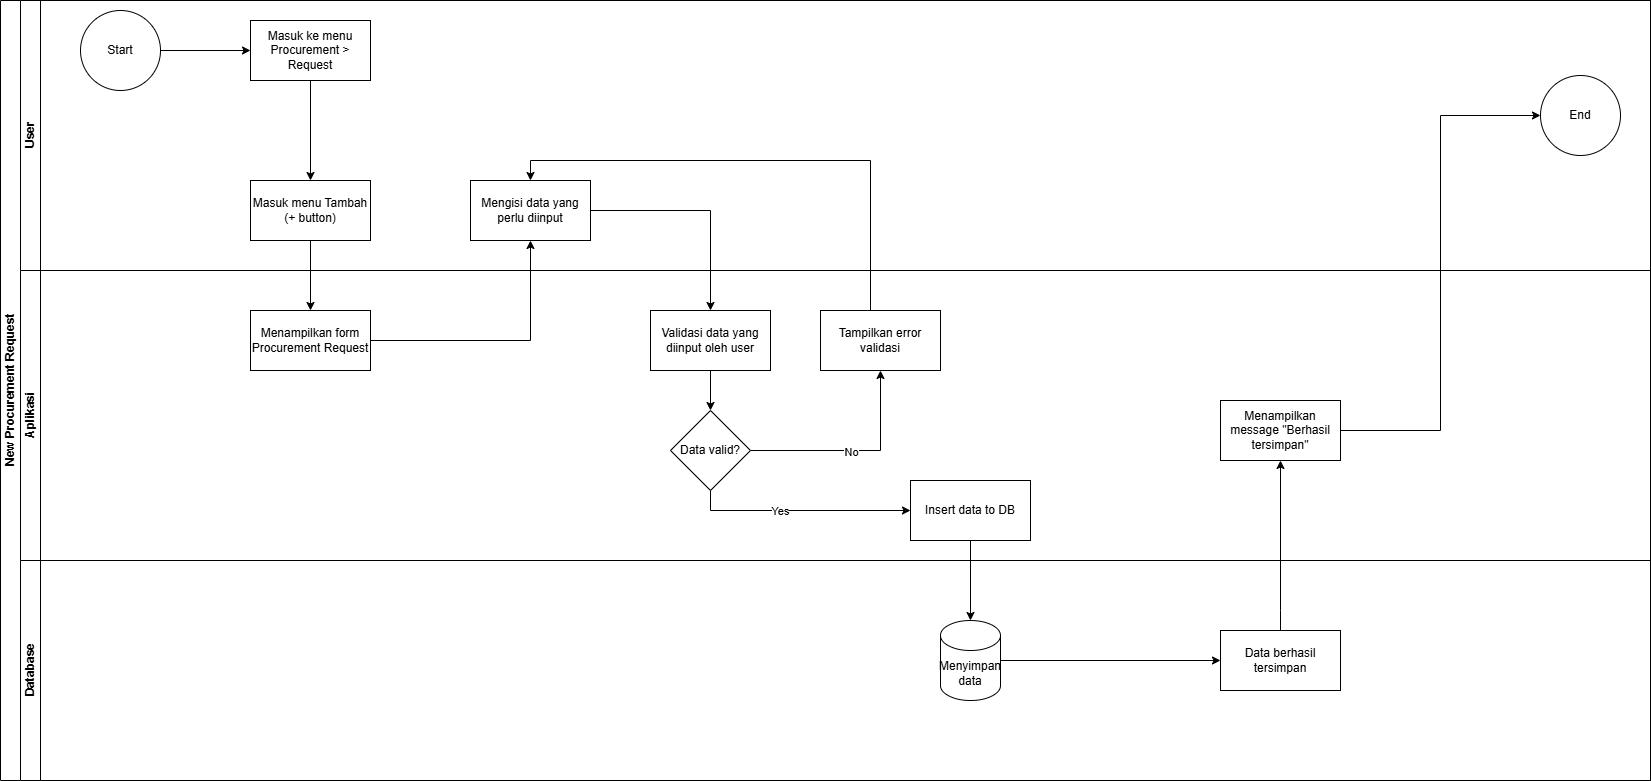

The diagram above was exported from draw.io. Its source (the exported page's mxGraphModel, read from the mxfile embedded in the PNG):
<mxGraphModel dx="1418" dy="756" grid="1" gridSize="10" guides="1" tooltips="1" connect="1" arrows="1" fold="1" page="1" pageScale="1" pageWidth="850" pageHeight="1100" math="0" shadow="0">
  <root>
    <mxCell id="0" />
    <mxCell id="1" parent="0" />
    <mxCell id="I-a-gwRmfHdXJv7ZwXi9-1" value="New Procurement Request" style="swimlane;html=1;childLayout=stackLayout;resizeParent=1;resizeParentMax=0;horizontal=0;startSize=20;horizontalStack=0;" parent="1" vertex="1">
      <mxGeometry width="1650" height="780" as="geometry" />
    </mxCell>
    <mxCell id="I-a-gwRmfHdXJv7ZwXi9-2" value="User" style="swimlane;startSize=20;horizontal=0;html=1;" parent="I-a-gwRmfHdXJv7ZwXi9-1" vertex="1">
      <mxGeometry x="20" width="1630" height="270" as="geometry" />
    </mxCell>
    <mxCell id="I-a-gwRmfHdXJv7ZwXi9-3" value="" style="edgeStyle=orthogonalEdgeStyle;rounded=0;orthogonalLoop=1;jettySize=auto;html=1;entryX=0;entryY=0.5;entryDx=0;entryDy=0;" parent="I-a-gwRmfHdXJv7ZwXi9-2" source="I-a-gwRmfHdXJv7ZwXi9-4" target="I-a-gwRmfHdXJv7ZwXi9-10" edge="1">
      <mxGeometry relative="1" as="geometry">
        <mxPoint x="250" y="50" as="targetPoint" />
      </mxGeometry>
    </mxCell>
    <mxCell id="I-a-gwRmfHdXJv7ZwXi9-4" value="Start" style="ellipse;whiteSpace=wrap;html=1;aspect=fixed;" parent="I-a-gwRmfHdXJv7ZwXi9-2" vertex="1">
      <mxGeometry x="60" y="10" width="80" height="80" as="geometry" />
    </mxCell>
    <mxCell id="I-a-gwRmfHdXJv7ZwXi9-6" value="End" style="ellipse;whiteSpace=wrap;html=1;" parent="I-a-gwRmfHdXJv7ZwXi9-2" vertex="1">
      <mxGeometry x="1520" y="75" width="80" height="80" as="geometry" />
    </mxCell>
    <mxCell id="I-a-gwRmfHdXJv7ZwXi9-10" value="Masuk ke menu Procurement &amp;gt; Request" style="whiteSpace=wrap;html=1;rounded=0;" parent="I-a-gwRmfHdXJv7ZwXi9-2" vertex="1">
      <mxGeometry x="230" y="20" width="120" height="60" as="geometry" />
    </mxCell>
    <mxCell id="I-a-gwRmfHdXJv7ZwXi9-39" value="Masuk menu Tambah (+ button)" style="whiteSpace=wrap;html=1;rounded=0;" parent="I-a-gwRmfHdXJv7ZwXi9-2" vertex="1">
      <mxGeometry x="230" y="180" width="120" height="60" as="geometry" />
    </mxCell>
    <mxCell id="I-a-gwRmfHdXJv7ZwXi9-12" value="" style="edgeStyle=orthogonalEdgeStyle;rounded=0;orthogonalLoop=1;jettySize=auto;html=1;entryX=0.5;entryY=0;entryDx=0;entryDy=0;" parent="I-a-gwRmfHdXJv7ZwXi9-2" source="I-a-gwRmfHdXJv7ZwXi9-10" target="I-a-gwRmfHdXJv7ZwXi9-39" edge="1">
      <mxGeometry relative="1" as="geometry">
        <mxPoint x="290" y="190" as="targetPoint" />
      </mxGeometry>
    </mxCell>
    <mxCell id="I-a-gwRmfHdXJv7ZwXi9-45" value="Mengisi data yang perlu diinput" style="whiteSpace=wrap;html=1;rounded=0;" parent="I-a-gwRmfHdXJv7ZwXi9-2" vertex="1">
      <mxGeometry x="450" y="180" width="120" height="60" as="geometry" />
    </mxCell>
    <mxCell id="I-a-gwRmfHdXJv7ZwXi9-41" value="" style="edgeStyle=orthogonalEdgeStyle;rounded=0;orthogonalLoop=1;jettySize=auto;html=1;" parent="I-a-gwRmfHdXJv7ZwXi9-1" source="I-a-gwRmfHdXJv7ZwXi9-39" target="I-a-gwRmfHdXJv7ZwXi9-11" edge="1">
      <mxGeometry relative="1" as="geometry" />
    </mxCell>
    <mxCell id="I-a-gwRmfHdXJv7ZwXi9-9" value="Aplikasi" style="swimlane;startSize=20;horizontal=0;html=1;" parent="I-a-gwRmfHdXJv7ZwXi9-1" vertex="1">
      <mxGeometry x="20" y="270" width="1630" height="290" as="geometry" />
    </mxCell>
    <mxCell id="I-a-gwRmfHdXJv7ZwXi9-11" value="Menampilkan form Procurement Request" style="whiteSpace=wrap;html=1;rounded=0;" parent="I-a-gwRmfHdXJv7ZwXi9-9" vertex="1">
      <mxGeometry x="230" y="40" width="120" height="60" as="geometry" />
    </mxCell>
    <mxCell id="I-a-gwRmfHdXJv7ZwXi9-13" value="" style="edgeStyle=orthogonalEdgeStyle;rounded=0;orthogonalLoop=1;jettySize=auto;html=1;" parent="I-a-gwRmfHdXJv7ZwXi9-9" edge="1">
      <mxGeometry relative="1" as="geometry">
        <mxPoint x="480" y="70" as="targetPoint" />
      </mxGeometry>
    </mxCell>
    <mxCell id="I-a-gwRmfHdXJv7ZwXi9-14" value="No" style="edgeLabel;html=1;align=center;verticalAlign=middle;resizable=0;points=[];" parent="I-a-gwRmfHdXJv7ZwXi9-13" vertex="1" connectable="0">
      <mxGeometry x="-0.1333" y="-3" relative="1" as="geometry">
        <mxPoint as="offset" />
      </mxGeometry>
    </mxCell>
    <mxCell id="I-a-gwRmfHdXJv7ZwXi9-15" value="" style="edgeStyle=orthogonalEdgeStyle;rounded=0;orthogonalLoop=1;jettySize=auto;html=1;" parent="I-a-gwRmfHdXJv7ZwXi9-9" edge="1">
      <mxGeometry relative="1" as="geometry">
        <mxPoint x="520" y="170" as="sourcePoint" />
      </mxGeometry>
    </mxCell>
    <mxCell id="I-a-gwRmfHdXJv7ZwXi9-18" value="" style="edgeStyle=orthogonalEdgeStyle;rounded=0;orthogonalLoop=1;jettySize=auto;html=1;" parent="I-a-gwRmfHdXJv7ZwXi9-9" edge="1">
      <mxGeometry relative="1" as="geometry">
        <mxPoint x="700" y="170" as="sourcePoint" />
      </mxGeometry>
    </mxCell>
    <mxCell id="I-a-gwRmfHdXJv7ZwXi9-20" value="" style="edgeStyle=orthogonalEdgeStyle;rounded=0;orthogonalLoop=1;jettySize=auto;html=1;" parent="I-a-gwRmfHdXJv7ZwXi9-9" edge="1">
      <mxGeometry relative="1" as="geometry">
        <mxPoint x="1000" y="170" as="sourcePoint" />
      </mxGeometry>
    </mxCell>
    <mxCell id="I-a-gwRmfHdXJv7ZwXi9-21" value="Yes" style="edgeLabel;html=1;align=center;verticalAlign=middle;resizable=0;points=[];" parent="I-a-gwRmfHdXJv7ZwXi9-20" vertex="1" connectable="0">
      <mxGeometry x="-0.0725" y="-2" relative="1" as="geometry">
        <mxPoint as="offset" />
      </mxGeometry>
    </mxCell>
    <mxCell id="I-a-gwRmfHdXJv7ZwXi9-22" value="" style="edgeStyle=orthogonalEdgeStyle;rounded=0;orthogonalLoop=1;jettySize=auto;html=1;" parent="I-a-gwRmfHdXJv7ZwXi9-9" edge="1">
      <mxGeometry relative="1" as="geometry">
        <mxPoint x="960" y="90" as="targetPoint" />
      </mxGeometry>
    </mxCell>
    <mxCell id="I-a-gwRmfHdXJv7ZwXi9-23" value="No" style="edgeLabel;html=1;align=center;verticalAlign=middle;resizable=0;points=[];" parent="I-a-gwRmfHdXJv7ZwXi9-22" vertex="1" connectable="0">
      <mxGeometry x="-0.0804" relative="1" as="geometry">
        <mxPoint as="offset" />
      </mxGeometry>
    </mxCell>
    <mxCell id="I-a-gwRmfHdXJv7ZwXi9-25" style="edgeStyle=orthogonalEdgeStyle;rounded=0;orthogonalLoop=1;jettySize=auto;html=1;entryX=0;entryY=0.5;entryDx=0;entryDy=0;" parent="I-a-gwRmfHdXJv7ZwXi9-9" edge="1">
      <mxGeometry relative="1" as="geometry">
        <mxPoint x="870" y="170" as="sourcePoint" />
      </mxGeometry>
    </mxCell>
    <mxCell id="I-a-gwRmfHdXJv7ZwXi9-51" value="" style="edgeStyle=orthogonalEdgeStyle;rounded=0;orthogonalLoop=1;jettySize=auto;html=1;" parent="I-a-gwRmfHdXJv7ZwXi9-9" source="I-a-gwRmfHdXJv7ZwXi9-48" target="I-a-gwRmfHdXJv7ZwXi9-50" edge="1">
      <mxGeometry relative="1" as="geometry" />
    </mxCell>
    <mxCell id="I-a-gwRmfHdXJv7ZwXi9-48" value="Validasi data yang diinput oleh user" style="whiteSpace=wrap;html=1;rounded=0;" parent="I-a-gwRmfHdXJv7ZwXi9-9" vertex="1">
      <mxGeometry x="630" y="40" width="120" height="60" as="geometry" />
    </mxCell>
    <mxCell id="I-a-gwRmfHdXJv7ZwXi9-53" value="" style="edgeStyle=orthogonalEdgeStyle;rounded=0;orthogonalLoop=1;jettySize=auto;html=1;" parent="I-a-gwRmfHdXJv7ZwXi9-9" source="I-a-gwRmfHdXJv7ZwXi9-50" target="I-a-gwRmfHdXJv7ZwXi9-52" edge="1">
      <mxGeometry relative="1" as="geometry" />
    </mxCell>
    <mxCell id="I-a-gwRmfHdXJv7ZwXi9-55" value="No" style="edgeLabel;html=1;align=center;verticalAlign=middle;resizable=0;points=[];" parent="I-a-gwRmfHdXJv7ZwXi9-53" connectable="0" vertex="1">
      <mxGeometry x="-0.0429" y="-1" relative="1" as="geometry">
        <mxPoint as="offset" />
      </mxGeometry>
    </mxCell>
    <mxCell id="I-a-gwRmfHdXJv7ZwXi9-58" value="" style="edgeStyle=orthogonalEdgeStyle;rounded=0;orthogonalLoop=1;jettySize=auto;html=1;exitX=0.5;exitY=1;exitDx=0;exitDy=0;" parent="I-a-gwRmfHdXJv7ZwXi9-9" source="I-a-gwRmfHdXJv7ZwXi9-50" target="I-a-gwRmfHdXJv7ZwXi9-57" edge="1">
      <mxGeometry relative="1" as="geometry" />
    </mxCell>
    <mxCell id="I-a-gwRmfHdXJv7ZwXi9-59" value="Yes" style="edgeLabel;html=1;align=center;verticalAlign=middle;resizable=0;points=[];" parent="I-a-gwRmfHdXJv7ZwXi9-58" connectable="0" vertex="1">
      <mxGeometry x="-0.1935" relative="1" as="geometry">
        <mxPoint as="offset" />
      </mxGeometry>
    </mxCell>
    <mxCell id="I-a-gwRmfHdXJv7ZwXi9-50" value="Data valid?" style="rhombus;whiteSpace=wrap;html=1;rounded=0;" parent="I-a-gwRmfHdXJv7ZwXi9-9" vertex="1">
      <mxGeometry x="650" y="140" width="80" height="80" as="geometry" />
    </mxCell>
    <mxCell id="I-a-gwRmfHdXJv7ZwXi9-52" value="Tampilkan error validasi" style="whiteSpace=wrap;html=1;rounded=0;" parent="I-a-gwRmfHdXJv7ZwXi9-9" vertex="1">
      <mxGeometry x="800" y="40" width="120" height="60" as="geometry" />
    </mxCell>
    <mxCell id="I-a-gwRmfHdXJv7ZwXi9-57" value="Insert data to DB" style="whiteSpace=wrap;html=1;rounded=0;" parent="I-a-gwRmfHdXJv7ZwXi9-9" vertex="1">
      <mxGeometry x="890" y="210" width="120" height="60" as="geometry" />
    </mxCell>
    <mxCell id="I-a-gwRmfHdXJv7ZwXi9-65" value="Menampilkan message &quot;Berhasil tersimpan&quot;" style="whiteSpace=wrap;html=1;" parent="I-a-gwRmfHdXJv7ZwXi9-9" vertex="1">
      <mxGeometry x="1200" y="130" width="120" height="60" as="geometry" />
    </mxCell>
    <mxCell id="I-a-gwRmfHdXJv7ZwXi9-29" value="Database" style="swimlane;startSize=20;horizontal=0;html=1;" parent="I-a-gwRmfHdXJv7ZwXi9-1" vertex="1">
      <mxGeometry x="20" y="560" width="1630" height="220" as="geometry" />
    </mxCell>
    <mxCell id="I-a-gwRmfHdXJv7ZwXi9-60" value="Menyimpan data" style="shape=cylinder3;whiteSpace=wrap;html=1;boundedLbl=1;backgroundOutline=1;size=15;" parent="I-a-gwRmfHdXJv7ZwXi9-29" vertex="1">
      <mxGeometry x="920" y="60" width="60" height="80" as="geometry" />
    </mxCell>
    <mxCell id="I-a-gwRmfHdXJv7ZwXi9-62" value="Data berhasil tersimpan" style="whiteSpace=wrap;html=1;" parent="I-a-gwRmfHdXJv7ZwXi9-29" vertex="1">
      <mxGeometry x="1200" y="70" width="120" height="60" as="geometry" />
    </mxCell>
    <mxCell id="I-a-gwRmfHdXJv7ZwXi9-63" value="" style="edgeStyle=orthogonalEdgeStyle;rounded=0;orthogonalLoop=1;jettySize=auto;html=1;" parent="I-a-gwRmfHdXJv7ZwXi9-29" source="I-a-gwRmfHdXJv7ZwXi9-60" target="I-a-gwRmfHdXJv7ZwXi9-62" edge="1">
      <mxGeometry relative="1" as="geometry" />
    </mxCell>
    <mxCell id="I-a-gwRmfHdXJv7ZwXi9-46" value="" style="edgeStyle=orthogonalEdgeStyle;rounded=0;orthogonalLoop=1;jettySize=auto;html=1;" parent="I-a-gwRmfHdXJv7ZwXi9-1" source="I-a-gwRmfHdXJv7ZwXi9-11" target="I-a-gwRmfHdXJv7ZwXi9-45" edge="1">
      <mxGeometry relative="1" as="geometry" />
    </mxCell>
    <mxCell id="I-a-gwRmfHdXJv7ZwXi9-49" value="" style="edgeStyle=orthogonalEdgeStyle;rounded=0;orthogonalLoop=1;jettySize=auto;html=1;" parent="I-a-gwRmfHdXJv7ZwXi9-1" source="I-a-gwRmfHdXJv7ZwXi9-45" target="I-a-gwRmfHdXJv7ZwXi9-48" edge="1">
      <mxGeometry relative="1" as="geometry" />
    </mxCell>
    <mxCell id="I-a-gwRmfHdXJv7ZwXi9-54" style="edgeStyle=orthogonalEdgeStyle;rounded=0;orthogonalLoop=1;jettySize=auto;html=1;entryX=0.5;entryY=0;entryDx=0;entryDy=0;" parent="I-a-gwRmfHdXJv7ZwXi9-1" source="I-a-gwRmfHdXJv7ZwXi9-52" target="I-a-gwRmfHdXJv7ZwXi9-45" edge="1">
      <mxGeometry relative="1" as="geometry">
        <Array as="points">
          <mxPoint x="870" y="160" />
          <mxPoint x="530" y="160" />
        </Array>
      </mxGeometry>
    </mxCell>
    <mxCell id="I-a-gwRmfHdXJv7ZwXi9-61" value="" style="edgeStyle=orthogonalEdgeStyle;rounded=0;orthogonalLoop=1;jettySize=auto;html=1;" parent="I-a-gwRmfHdXJv7ZwXi9-1" source="I-a-gwRmfHdXJv7ZwXi9-57" target="I-a-gwRmfHdXJv7ZwXi9-60" edge="1">
      <mxGeometry relative="1" as="geometry" />
    </mxCell>
    <mxCell id="I-a-gwRmfHdXJv7ZwXi9-66" value="" style="edgeStyle=orthogonalEdgeStyle;rounded=0;orthogonalLoop=1;jettySize=auto;html=1;" parent="I-a-gwRmfHdXJv7ZwXi9-1" source="I-a-gwRmfHdXJv7ZwXi9-62" target="I-a-gwRmfHdXJv7ZwXi9-65" edge="1">
      <mxGeometry relative="1" as="geometry">
        <Array as="points">
          <mxPoint x="1280" y="610" />
          <mxPoint x="1280" y="610" />
        </Array>
      </mxGeometry>
    </mxCell>
    <mxCell id="I-a-gwRmfHdXJv7ZwXi9-68" style="edgeStyle=orthogonalEdgeStyle;rounded=0;orthogonalLoop=1;jettySize=auto;html=1;entryX=0;entryY=0.5;entryDx=0;entryDy=0;" parent="I-a-gwRmfHdXJv7ZwXi9-1" source="I-a-gwRmfHdXJv7ZwXi9-65" target="I-a-gwRmfHdXJv7ZwXi9-6" edge="1">
      <mxGeometry relative="1" as="geometry" />
    </mxCell>
  </root>
</mxGraphModel>